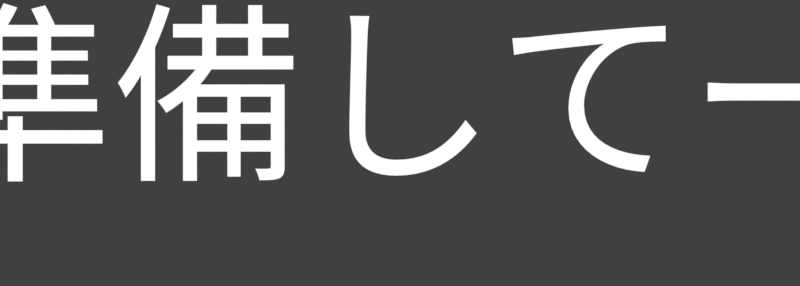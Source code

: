 # Source: ready_messages_ja.rendermarker.blend  (saved by Blender 2.79.0; exported with 4.5.12 LTS)
import bpy
from mathutils import Matrix  # noqa: F401  (used for matrix-valued properties, if any)

bpy.ops.wm.read_factory_settings(use_empty=True)
scene = bpy.context.scene
scene.name = 'ready_messages'

# ---- collections
col_collection_1 = bpy.data.collections.new('Collection 1'); scene.collection.children.link(col_collection_1)

# ---- materials (node trees are filled in below, after node groups)
mat_white = bpy.data.materials.new('white')
mat_white.alpha_threshold = 0.0
mat_white.roughness = 0.5

# ---- material node trees
mat_white.use_nodes = True; mat_white.node_tree.nodes.clear()
_N = mat_white.node_tree.nodes; _L = mat_white.node_tree.links
n0 = _N.new('ShaderNodeOutputMaterial'); n0.name = 'Material Output'; n0.location = (300, 300)
n1 = _N.new('ShaderNodeEmission'); n1.name = 'Emission'; n1.location = (10, 300)
_L.new(n1.outputs[0], n0.inputs[0])
n0.is_active_output = True

# ---- world
world_world_002 = bpy.data.worlds.new('World.002'); scene.world = world_world_002
world_world_002.color = (0.05088, 0.05088, 0.05088)
world_world_002.use_sun_shadow = False
world_world_002.sun_shadow_jitter_overblur = 0.0
world_world_002.cycles.sampling_method = 'MANUAL'

# ---- cameras
cam_camera_015 = bpy.data.cameras.new('Camera.015')
cam_camera_015.type = 'ORTHO'
cam_camera_015.clip_end = 100.0
cam_camera_015.lens = 35.0
cam_camera_015.sensor_width = 32.0
cam_camera_015.sensor_height = 18.0
cam_camera_015.ortho_scale = 4.2
cam_camera_015.dof.focus_distance = 0.0

# ---- curves / text
txt_text_011 = bpy.data.curves.new('Text.011', 'FONT')
txt_text_011.dimensions = '2D'
txt_text_011.body = '準備してー'
txt_text_011.materials.append(mat_white)
txt_text_011.use_path_clamp = True
txt_text_011.bevel_resolution = 0
txt_text_011.align_x = 'CENTER'
txt_text_011.align_y = 'CENTER'
txt_text_011.size = 1.06
txt_text_023 = bpy.data.curves.new('Text.023', 'FONT')
txt_text_023.dimensions = '2D'
txt_text_023.body = '行こう!'
txt_text_023.materials.append(mat_white)
txt_text_023.use_path_clamp = True
txt_text_023.bevel_resolution = 0
txt_text_023.align_x = 'CENTER'
txt_text_023.size = 0.725
txt_text_010 = bpy.data.curves.new('Text.010', 'FONT')
txt_text_010.dimensions = '2D'
txt_text_010.body = '回れて!'
txt_text_010.materials.append(mat_white)
txt_text_010.use_path_clamp = True
txt_text_010.bevel_resolution = 0
txt_text_010.align_x = 'CENTER'
txt_text_010.size = 0.725

# ---- objects
ob_cam_rank_acc_combo = bpy.data.objects.new('cam.rank_acc_combo', cam_camera_015)
ob_text_001 = bpy.data.objects.new('Text.001', txt_text_011)
ob_text_090 = bpy.data.objects.new('Text.090', txt_text_023)
ob_text_011 = bpy.data.objects.new('Text.011', txt_text_010)

# ---- transforms, parenting, visibility, modifiers, constraints
ob_cam_rank_acc_combo.location = (0.0, -1.267, 5.0)
ob_cam_rank_acc_combo.lock_rotations_4d = False
ob_cam_rank_acc_combo.empty_display_type = 'ARROWS'
ob_cam_rank_acc_combo.color = (0.0, 0.0, 0.0, 0.0)
ob_cam_rank_acc_combo.display_type = 'WIRE'
ob_cam_rank_acc_combo.lineart.crease_threshold = 0.0
ob_text_001.parent = ob_cam_rank_acc_combo
ob_text_001.matrix_parent_inverse = Matrix(((1.0, 0.0, 0.0, 0.0), (0.0, 1.0, 0.0, 5.556), (0.0, -5.96e-08, 1.0, -5.0), (0.0, 0.0, 0.0, 1.0)))
ob_text_001.location = (0.0, -5.373, 1.095e-08)
ob_text_001.scale = (0.9517, 0.9517, 0.9517)
ob_text_001.lineart.crease_threshold = 0.0
ob_text_090.parent = ob_cam_rank_acc_combo
ob_text_090.matrix_parent_inverse = Matrix(((1.0, 0.0, 0.0, 0.0), (0.0, 1.0, 0.0, 5.556), (0.0, -5.96e-08, 1.0, -5.0), (0.0, 0.0, 0.0, 1.0)))
ob_text_090.location = (4.98, -5.996, -5.309e-09)
ob_text_090.scale = (1.966, 1.966, 1.966)
ob_text_090.lineart.crease_threshold = 0.0
ob_text_011.parent = ob_cam_rank_acc_combo
ob_text_011.matrix_parent_inverse = Matrix(((1.0, 0.0, 0.0, 0.0), (0.0, 1.0, 0.0, 5.556), (0.0, -5.96e-08, 1.0, -5.0), (0.0, 0.0, 0.0, 1.0)))
ob_text_011.location = (4.98, -6.012, -6.255e-09)
ob_text_011.scale = (1.966, 1.966, 1.966)
ob_text_011.lineart.crease_threshold = 0.0

# ---- collection membership
col_collection_1.objects.link(ob_cam_rank_acc_combo)
col_collection_1.objects.link(ob_text_001)
col_collection_1.objects.link(ob_text_090)
col_collection_1.objects.link(ob_text_011)

# ---- scene / render settings (as saved in the file)
scene.camera = ob_cam_rank_acc_combo
scene.frame_start = 1; scene.frame_end = 4; scene.frame_set(2)
scene.render.engine = 'CYCLES'
scene.render.image_settings.compression = 0
scene.render.resolution_x = 324
scene.render.resolution_y = 116
scene.render.resolution_percentage = 400
scene.render.fps = 30
scene.render.dither_intensity = 0.0
scene.render.film_transparent = True
scene.cycles.use_denoising = False
scene.cycles.samples = 20
scene.cycles.sampling_pattern = 'TABULATED_SOBOL'
scene.cycles.light_sampling_threshold = 0.0
scene.cycles.use_adaptive_sampling = False
scene.cycles.use_light_tree = False
scene.cycles.blur_glossy = 0.0
scene.cycles.max_bounces = 6
scene.cycles.diffuse_bounces = 6
scene.cycles.glossy_bounces = 6
scene.cycles.transmission_bounces = 6
scene.cycles.volume_bounces = 6
scene.cycles.transparent_max_bounces = 6
scene.cycles.sample_clamp_indirect = 0.0
scene.view_settings.view_transform = 'Standard'
bpy.context.view_layer.update()
